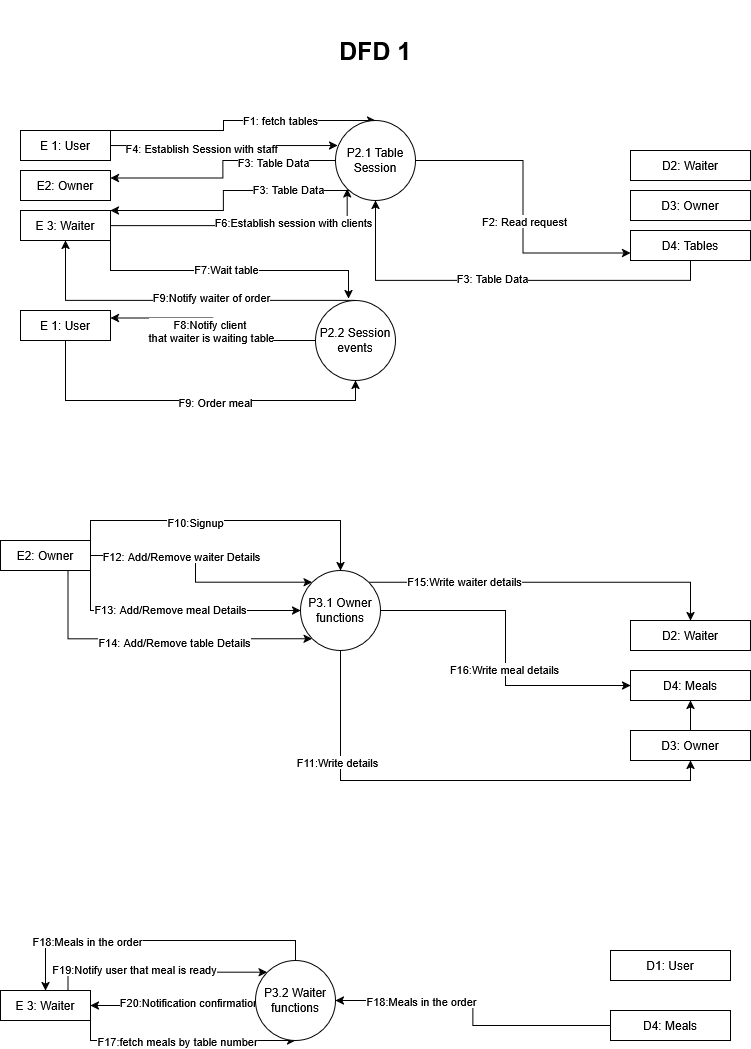

The diagram above was exported from draw.io. Its source (the exported page's mxGraphModel, read from the mxfile embedded in the PNG):
<mxGraphModel dx="1426" dy="751" grid="1" gridSize="10" guides="1" tooltips="1" connect="1" arrows="1" fold="1" page="1" pageScale="1" pageWidth="850" pageHeight="1100" math="0" shadow="0">
  <root>
    <mxCell id="0" />
    <mxCell id="1" parent="0" />
    <mxCell id="1h7EpWtO32W-Do3inuhN-3" value="&lt;font style=&quot;font-size: 25px;&quot;&gt;&lt;b&gt;DFD 1&lt;/b&gt;&lt;/font&gt;" style="text;html=1;align=center;verticalAlign=middle;whiteSpace=wrap;rounded=0;" parent="1" vertex="1">
      <mxGeometry x="370" y="40" width="150" height="100" as="geometry" />
    </mxCell>
    <mxCell id="JPRDk_BOGLBjVJXt9vJh-4" style="edgeStyle=orthogonalEdgeStyle;rounded=0;orthogonalLoop=1;jettySize=auto;html=1;entryX=0.5;entryY=0;entryDx=0;entryDy=0;exitX=1;exitY=0;exitDx=0;exitDy=0;" edge="1" parent="1" source="1h7EpWtO32W-Do3inuhN-4" target="JPRDk_BOGLBjVJXt9vJh-1">
      <mxGeometry relative="1" as="geometry">
        <Array as="points">
          <mxPoint x="293" y="170" />
          <mxPoint x="293" y="160" />
        </Array>
      </mxGeometry>
    </mxCell>
    <mxCell id="JPRDk_BOGLBjVJXt9vJh-5" value="F1: fetch tables" style="edgeLabel;html=1;align=center;verticalAlign=middle;resizable=0;points=[];" vertex="1" connectable="0" parent="JPRDk_BOGLBjVJXt9vJh-4">
      <mxGeometry x="0.3034" y="1" relative="1" as="geometry">
        <mxPoint as="offset" />
      </mxGeometry>
    </mxCell>
    <mxCell id="1h7EpWtO32W-Do3inuhN-4" value="E 1: User" style="rounded=0;whiteSpace=wrap;html=1;" parent="1" vertex="1">
      <mxGeometry x="90" y="170" width="90" height="30" as="geometry" />
    </mxCell>
    <mxCell id="1h7EpWtO32W-Do3inuhN-12" value="E2: Owner" style="rounded=0;whiteSpace=wrap;html=1;" parent="1" vertex="1">
      <mxGeometry x="90" y="210" width="90" height="30" as="geometry" />
    </mxCell>
    <mxCell id="1h7EpWtO32W-Do3inuhN-13" value="D2: Waiter" style="rounded=0;whiteSpace=wrap;html=1;" parent="1" vertex="1">
      <mxGeometry x="700" y="190" width="120" height="30" as="geometry" />
    </mxCell>
    <mxCell id="1h7EpWtO32W-Do3inuhN-14" value="D3: Owner" style="rounded=0;whiteSpace=wrap;html=1;" parent="1" vertex="1">
      <mxGeometry x="700" y="230" width="120" height="30" as="geometry" />
    </mxCell>
    <mxCell id="JPRDk_BOGLBjVJXt9vJh-35" style="edgeStyle=orthogonalEdgeStyle;rounded=0;orthogonalLoop=1;jettySize=auto;html=1;entryX=0.5;entryY=0;entryDx=0;entryDy=0;exitX=1;exitY=0;exitDx=0;exitDy=0;" edge="1" parent="1" source="1h7EpWtO32W-Do3inuhN-37" target="JPRDk_BOGLBjVJXt9vJh-2">
      <mxGeometry relative="1" as="geometry" />
    </mxCell>
    <mxCell id="JPRDk_BOGLBjVJXt9vJh-36" value="F10:Signup" style="edgeLabel;html=1;align=center;verticalAlign=middle;resizable=0;points=[];" vertex="1" connectable="0" parent="JPRDk_BOGLBjVJXt9vJh-35">
      <mxGeometry x="-0.225" y="-1" relative="1" as="geometry">
        <mxPoint as="offset" />
      </mxGeometry>
    </mxCell>
    <mxCell id="JPRDk_BOGLBjVJXt9vJh-39" style="edgeStyle=orthogonalEdgeStyle;rounded=0;orthogonalLoop=1;jettySize=auto;html=1;entryX=0;entryY=0;entryDx=0;entryDy=0;" edge="1" parent="1" source="1h7EpWtO32W-Do3inuhN-37" target="JPRDk_BOGLBjVJXt9vJh-2">
      <mxGeometry relative="1" as="geometry" />
    </mxCell>
    <mxCell id="JPRDk_BOGLBjVJXt9vJh-40" value="F12: Add/Remove waiter Details" style="edgeLabel;html=1;align=center;verticalAlign=middle;resizable=0;points=[];" vertex="1" connectable="0" parent="JPRDk_BOGLBjVJXt9vJh-39">
      <mxGeometry x="-0.4364" y="1" relative="1" as="geometry">
        <mxPoint x="20" y="1" as="offset" />
      </mxGeometry>
    </mxCell>
    <mxCell id="JPRDk_BOGLBjVJXt9vJh-41" style="edgeStyle=orthogonalEdgeStyle;rounded=0;orthogonalLoop=1;jettySize=auto;html=1;entryX=0;entryY=0.5;entryDx=0;entryDy=0;exitX=1;exitY=1;exitDx=0;exitDy=0;" edge="1" parent="1" source="1h7EpWtO32W-Do3inuhN-37" target="JPRDk_BOGLBjVJXt9vJh-2">
      <mxGeometry relative="1" as="geometry" />
    </mxCell>
    <mxCell id="JPRDk_BOGLBjVJXt9vJh-43" value="F13: Add/Remove meal Details" style="edgeLabel;html=1;align=center;verticalAlign=middle;resizable=0;points=[];" vertex="1" connectable="0" parent="JPRDk_BOGLBjVJXt9vJh-41">
      <mxGeometry x="-0.0441" y="2" relative="1" as="geometry">
        <mxPoint as="offset" />
      </mxGeometry>
    </mxCell>
    <mxCell id="JPRDk_BOGLBjVJXt9vJh-44" style="edgeStyle=orthogonalEdgeStyle;rounded=0;orthogonalLoop=1;jettySize=auto;html=1;entryX=0;entryY=1;entryDx=0;entryDy=0;exitX=0.75;exitY=1;exitDx=0;exitDy=0;" edge="1" parent="1" source="1h7EpWtO32W-Do3inuhN-37" target="JPRDk_BOGLBjVJXt9vJh-2">
      <mxGeometry relative="1" as="geometry" />
    </mxCell>
    <mxCell id="JPRDk_BOGLBjVJXt9vJh-45" value="F14: Add/Remove table Details" style="edgeLabel;html=1;align=center;verticalAlign=middle;resizable=0;points=[];" vertex="1" connectable="0" parent="JPRDk_BOGLBjVJXt9vJh-44">
      <mxGeometry x="0.1123" y="-3" relative="1" as="geometry">
        <mxPoint as="offset" />
      </mxGeometry>
    </mxCell>
    <mxCell id="1h7EpWtO32W-Do3inuhN-37" value="E2: Owner" style="rounded=0;whiteSpace=wrap;html=1;" parent="1" vertex="1">
      <mxGeometry x="70" y="580" width="90" height="30" as="geometry" />
    </mxCell>
    <mxCell id="JPRDk_BOGLBjVJXt9vJh-58" style="edgeStyle=orthogonalEdgeStyle;rounded=0;orthogonalLoop=1;jettySize=auto;html=1;entryX=0.5;entryY=1;entryDx=0;entryDy=0;exitX=1;exitY=1;exitDx=0;exitDy=0;" edge="1" parent="1" source="1h7EpWtO32W-Do3inuhN-39" target="JPRDk_BOGLBjVJXt9vJh-55">
      <mxGeometry relative="1" as="geometry">
        <Array as="points">
          <mxPoint x="160" y="1080" />
        </Array>
      </mxGeometry>
    </mxCell>
    <mxCell id="JPRDk_BOGLBjVJXt9vJh-59" value="F17:fetch meals by table number" style="edgeLabel;html=1;align=center;verticalAlign=middle;resizable=0;points=[];" vertex="1" connectable="0" parent="JPRDk_BOGLBjVJXt9vJh-58">
      <mxGeometry x="0.1417" y="2" relative="1" as="geometry">
        <mxPoint x="-22" y="2" as="offset" />
      </mxGeometry>
    </mxCell>
    <mxCell id="JPRDk_BOGLBjVJXt9vJh-64" style="edgeStyle=orthogonalEdgeStyle;rounded=0;orthogonalLoop=1;jettySize=auto;html=1;entryX=0;entryY=0;entryDx=0;entryDy=0;exitX=0.75;exitY=0;exitDx=0;exitDy=0;" edge="1" parent="1" source="1h7EpWtO32W-Do3inuhN-39" target="JPRDk_BOGLBjVJXt9vJh-55">
      <mxGeometry relative="1" as="geometry" />
    </mxCell>
    <mxCell id="JPRDk_BOGLBjVJXt9vJh-65" value="F19:Notify user that meal is ready" style="edgeLabel;html=1;align=center;verticalAlign=middle;resizable=0;points=[];" vertex="1" connectable="0" parent="JPRDk_BOGLBjVJXt9vJh-64">
      <mxGeometry x="-0.2239" y="2" relative="1" as="geometry">
        <mxPoint as="offset" />
      </mxGeometry>
    </mxCell>
    <mxCell id="1h7EpWtO32W-Do3inuhN-39" value="E 3: Waiter" style="rounded=0;whiteSpace=wrap;html=1;" parent="1" vertex="1">
      <mxGeometry x="70" y="1030" width="90" height="30" as="geometry" />
    </mxCell>
    <mxCell id="JPRDk_BOGLBjVJXt9vJh-50" value="" style="edgeStyle=orthogonalEdgeStyle;rounded=0;orthogonalLoop=1;jettySize=auto;html=1;" edge="1" parent="1" source="1h7EpWtO32W-Do3inuhN-40" target="JPRDk_BOGLBjVJXt9vJh-49">
      <mxGeometry relative="1" as="geometry" />
    </mxCell>
    <mxCell id="1h7EpWtO32W-Do3inuhN-40" value="D3: Owner" style="rounded=0;whiteSpace=wrap;html=1;" parent="1" vertex="1">
      <mxGeometry x="700" y="770" width="120" height="30" as="geometry" />
    </mxCell>
    <mxCell id="1h7EpWtO32W-Do3inuhN-41" value="D2: Waiter" style="rounded=0;whiteSpace=wrap;html=1;" parent="1" vertex="1">
      <mxGeometry x="700" y="660" width="120" height="30" as="geometry" />
    </mxCell>
    <mxCell id="JPRDk_BOGLBjVJXt9vJh-8" style="edgeStyle=orthogonalEdgeStyle;rounded=0;orthogonalLoop=1;jettySize=auto;html=1;entryX=0;entryY=0.75;entryDx=0;entryDy=0;" edge="1" parent="1" source="JPRDk_BOGLBjVJXt9vJh-1" target="JPRDk_BOGLBjVJXt9vJh-6">
      <mxGeometry relative="1" as="geometry" />
    </mxCell>
    <mxCell id="JPRDk_BOGLBjVJXt9vJh-9" value="F2: Read request" style="edgeLabel;html=1;align=center;verticalAlign=middle;resizable=0;points=[];" vertex="1" connectable="0" parent="JPRDk_BOGLBjVJXt9vJh-8">
      <mxGeometry x="-0.1577" y="1" relative="1" as="geometry">
        <mxPoint y="38" as="offset" />
      </mxGeometry>
    </mxCell>
    <mxCell id="JPRDk_BOGLBjVJXt9vJh-12" style="edgeStyle=orthogonalEdgeStyle;rounded=0;orthogonalLoop=1;jettySize=auto;html=1;entryX=1;entryY=0.25;entryDx=0;entryDy=0;" edge="1" parent="1" source="JPRDk_BOGLBjVJXt9vJh-1" target="1h7EpWtO32W-Do3inuhN-12">
      <mxGeometry relative="1" as="geometry" />
    </mxCell>
    <mxCell id="JPRDk_BOGLBjVJXt9vJh-13" value="F3: Table Data" style="edgeLabel;html=1;align=center;verticalAlign=middle;resizable=0;points=[];" vertex="1" connectable="0" parent="JPRDk_BOGLBjVJXt9vJh-12">
      <mxGeometry x="-0.4804" y="1" relative="1" as="geometry">
        <mxPoint as="offset" />
      </mxGeometry>
    </mxCell>
    <mxCell id="JPRDk_BOGLBjVJXt9vJh-14" style="edgeStyle=orthogonalEdgeStyle;rounded=0;orthogonalLoop=1;jettySize=auto;html=1;entryX=1;entryY=0;entryDx=0;entryDy=0;" edge="1" parent="1" source="JPRDk_BOGLBjVJXt9vJh-1" target="JPRDk_BOGLBjVJXt9vJh-3">
      <mxGeometry relative="1" as="geometry">
        <Array as="points">
          <mxPoint x="293" y="230" />
          <mxPoint x="293" y="250" />
        </Array>
      </mxGeometry>
    </mxCell>
    <mxCell id="JPRDk_BOGLBjVJXt9vJh-15" value="F3: Table Data" style="edgeLabel;html=1;align=center;verticalAlign=middle;resizable=0;points=[];" vertex="1" connectable="0" parent="JPRDk_BOGLBjVJXt9vJh-14">
      <mxGeometry x="-0.5281" y="-2" relative="1" as="geometry">
        <mxPoint as="offset" />
      </mxGeometry>
    </mxCell>
    <mxCell id="JPRDk_BOGLBjVJXt9vJh-1" value="P2.1 Table Session" style="ellipse;whiteSpace=wrap;html=1;aspect=fixed;" vertex="1" parent="1">
      <mxGeometry x="405" y="160" width="80" height="80" as="geometry" />
    </mxCell>
    <mxCell id="JPRDk_BOGLBjVJXt9vJh-37" style="edgeStyle=orthogonalEdgeStyle;rounded=0;orthogonalLoop=1;jettySize=auto;html=1;entryX=0.5;entryY=1;entryDx=0;entryDy=0;exitX=0.5;exitY=1;exitDx=0;exitDy=0;" edge="1" parent="1" source="JPRDk_BOGLBjVJXt9vJh-2" target="1h7EpWtO32W-Do3inuhN-40">
      <mxGeometry relative="1" as="geometry" />
    </mxCell>
    <mxCell id="JPRDk_BOGLBjVJXt9vJh-38" value="F11:Write details" style="edgeLabel;html=1;align=center;verticalAlign=middle;resizable=0;points=[];" vertex="1" connectable="0" parent="JPRDk_BOGLBjVJXt9vJh-37">
      <mxGeometry x="-0.5545" y="-4" relative="1" as="geometry">
        <mxPoint as="offset" />
      </mxGeometry>
    </mxCell>
    <mxCell id="JPRDk_BOGLBjVJXt9vJh-46" style="edgeStyle=orthogonalEdgeStyle;rounded=0;orthogonalLoop=1;jettySize=auto;html=1;entryX=0.5;entryY=0;entryDx=0;entryDy=0;exitX=1;exitY=0;exitDx=0;exitDy=0;" edge="1" parent="1" source="JPRDk_BOGLBjVJXt9vJh-2" target="1h7EpWtO32W-Do3inuhN-41">
      <mxGeometry relative="1" as="geometry" />
    </mxCell>
    <mxCell id="JPRDk_BOGLBjVJXt9vJh-47" value="F15:Write waiter details" style="edgeLabel;html=1;align=center;verticalAlign=middle;resizable=0;points=[];" vertex="1" connectable="0" parent="JPRDk_BOGLBjVJXt9vJh-46">
      <mxGeometry x="-0.4738" y="1" relative="1" as="geometry">
        <mxPoint as="offset" />
      </mxGeometry>
    </mxCell>
    <mxCell id="JPRDk_BOGLBjVJXt9vJh-51" style="edgeStyle=orthogonalEdgeStyle;rounded=0;orthogonalLoop=1;jettySize=auto;html=1;entryX=0;entryY=0.5;entryDx=0;entryDy=0;" edge="1" parent="1" source="JPRDk_BOGLBjVJXt9vJh-2" target="JPRDk_BOGLBjVJXt9vJh-49">
      <mxGeometry relative="1" as="geometry" />
    </mxCell>
    <mxCell id="JPRDk_BOGLBjVJXt9vJh-52" value="F16:Write meal details" style="edgeLabel;html=1;align=center;verticalAlign=middle;resizable=0;points=[];" vertex="1" connectable="0" parent="JPRDk_BOGLBjVJXt9vJh-51">
      <mxGeometry x="0.1262" y="-2" relative="1" as="geometry">
        <mxPoint as="offset" />
      </mxGeometry>
    </mxCell>
    <mxCell id="JPRDk_BOGLBjVJXt9vJh-2" value="P3.1 Owner functions" style="ellipse;whiteSpace=wrap;html=1;aspect=fixed;" vertex="1" parent="1">
      <mxGeometry x="370" y="610" width="80" height="80" as="geometry" />
    </mxCell>
    <mxCell id="JPRDk_BOGLBjVJXt9vJh-23" style="edgeStyle=orthogonalEdgeStyle;rounded=0;orthogonalLoop=1;jettySize=auto;html=1;entryX=0;entryY=1;entryDx=0;entryDy=0;" edge="1" parent="1" source="JPRDk_BOGLBjVJXt9vJh-3" target="JPRDk_BOGLBjVJXt9vJh-1">
      <mxGeometry relative="1" as="geometry" />
    </mxCell>
    <mxCell id="JPRDk_BOGLBjVJXt9vJh-24" value="F6:Establish session with clients" style="edgeLabel;html=1;align=center;verticalAlign=middle;resizable=0;points=[];" vertex="1" connectable="0" parent="JPRDk_BOGLBjVJXt9vJh-23">
      <mxGeometry x="0.3313" y="4" relative="1" as="geometry">
        <mxPoint as="offset" />
      </mxGeometry>
    </mxCell>
    <mxCell id="JPRDk_BOGLBjVJXt9vJh-3" value="E 3: Waiter" style="rounded=0;whiteSpace=wrap;html=1;" vertex="1" parent="1">
      <mxGeometry x="90" y="250" width="90" height="30" as="geometry" />
    </mxCell>
    <mxCell id="JPRDk_BOGLBjVJXt9vJh-10" style="edgeStyle=orthogonalEdgeStyle;rounded=0;orthogonalLoop=1;jettySize=auto;html=1;entryX=0.5;entryY=1;entryDx=0;entryDy=0;" edge="1" parent="1" source="JPRDk_BOGLBjVJXt9vJh-6" target="JPRDk_BOGLBjVJXt9vJh-1">
      <mxGeometry relative="1" as="geometry">
        <Array as="points">
          <mxPoint x="760" y="320" />
          <mxPoint x="445" y="320" />
        </Array>
      </mxGeometry>
    </mxCell>
    <mxCell id="JPRDk_BOGLBjVJXt9vJh-11" value="F3: Table Data" style="edgeLabel;html=1;align=center;verticalAlign=middle;resizable=0;points=[];" vertex="1" connectable="0" parent="JPRDk_BOGLBjVJXt9vJh-10">
      <mxGeometry x="0.0554" y="-3" relative="1" as="geometry">
        <mxPoint as="offset" />
      </mxGeometry>
    </mxCell>
    <mxCell id="JPRDk_BOGLBjVJXt9vJh-6" value="D4: Tables" style="rounded=0;whiteSpace=wrap;html=1;" vertex="1" parent="1">
      <mxGeometry x="700" y="270" width="120" height="30" as="geometry" />
    </mxCell>
    <mxCell id="JPRDk_BOGLBjVJXt9vJh-19" style="edgeStyle=orthogonalEdgeStyle;rounded=0;orthogonalLoop=1;jettySize=auto;html=1;entryX=0.025;entryY=0.313;entryDx=0;entryDy=0;entryPerimeter=0;" edge="1" parent="1" source="1h7EpWtO32W-Do3inuhN-4" target="JPRDk_BOGLBjVJXt9vJh-1">
      <mxGeometry relative="1" as="geometry" />
    </mxCell>
    <mxCell id="JPRDk_BOGLBjVJXt9vJh-20" value="F4: Establish Session with staff" style="edgeLabel;html=1;align=center;verticalAlign=middle;resizable=0;points=[];" vertex="1" connectable="0" parent="JPRDk_BOGLBjVJXt9vJh-19">
      <mxGeometry x="-0.207" y="-2" relative="1" as="geometry">
        <mxPoint as="offset" />
      </mxGeometry>
    </mxCell>
    <mxCell id="JPRDk_BOGLBjVJXt9vJh-29" style="edgeStyle=orthogonalEdgeStyle;rounded=0;orthogonalLoop=1;jettySize=auto;html=1;entryX=1;entryY=0.25;entryDx=0;entryDy=0;" edge="1" parent="1" source="JPRDk_BOGLBjVJXt9vJh-25" target="JPRDk_BOGLBjVJXt9vJh-28">
      <mxGeometry relative="1" as="geometry" />
    </mxCell>
    <mxCell id="JPRDk_BOGLBjVJXt9vJh-30" value="&lt;div&gt;F8:Notify client&amp;nbsp;&lt;/div&gt;&lt;div&gt;that waiter is waiting table&lt;/div&gt;" style="edgeLabel;html=1;align=center;verticalAlign=middle;resizable=0;points=[];" vertex="1" connectable="0" parent="JPRDk_BOGLBjVJXt9vJh-29">
      <mxGeometry x="0.3495" y="-1" relative="1" as="geometry">
        <mxPoint x="27" y="14" as="offset" />
      </mxGeometry>
    </mxCell>
    <mxCell id="JPRDk_BOGLBjVJXt9vJh-33" style="edgeStyle=orthogonalEdgeStyle;rounded=0;orthogonalLoop=1;jettySize=auto;html=1;entryX=0.5;entryY=1;entryDx=0;entryDy=0;" edge="1" parent="1" source="JPRDk_BOGLBjVJXt9vJh-25" target="JPRDk_BOGLBjVJXt9vJh-3">
      <mxGeometry relative="1" as="geometry">
        <Array as="points">
          <mxPoint x="135" y="340" />
        </Array>
      </mxGeometry>
    </mxCell>
    <mxCell id="JPRDk_BOGLBjVJXt9vJh-34" value="F9:Notify waiter of order" style="edgeLabel;html=1;align=center;verticalAlign=middle;resizable=0;points=[];" vertex="1" connectable="0" parent="JPRDk_BOGLBjVJXt9vJh-33">
      <mxGeometry x="-0.1714" y="-4" relative="1" as="geometry">
        <mxPoint as="offset" />
      </mxGeometry>
    </mxCell>
    <mxCell id="JPRDk_BOGLBjVJXt9vJh-25" value="P2.2 Session events" style="ellipse;whiteSpace=wrap;html=1;aspect=fixed;" vertex="1" parent="1">
      <mxGeometry x="385" y="340" width="80" height="80" as="geometry" />
    </mxCell>
    <mxCell id="JPRDk_BOGLBjVJXt9vJh-26" style="edgeStyle=orthogonalEdgeStyle;rounded=0;orthogonalLoop=1;jettySize=auto;html=1;entryX=0.413;entryY=-0.025;entryDx=0;entryDy=0;entryPerimeter=0;exitX=1;exitY=1;exitDx=0;exitDy=0;" edge="1" parent="1" source="JPRDk_BOGLBjVJXt9vJh-3" target="JPRDk_BOGLBjVJXt9vJh-25">
      <mxGeometry relative="1" as="geometry" />
    </mxCell>
    <mxCell id="JPRDk_BOGLBjVJXt9vJh-27" value="F7:Wait table" style="edgeLabel;html=1;align=center;verticalAlign=middle;resizable=0;points=[];" vertex="1" connectable="0" parent="JPRDk_BOGLBjVJXt9vJh-26">
      <mxGeometry x="-0.0289" y="2" relative="1" as="geometry">
        <mxPoint x="1" as="offset" />
      </mxGeometry>
    </mxCell>
    <mxCell id="JPRDk_BOGLBjVJXt9vJh-31" style="edgeStyle=orthogonalEdgeStyle;rounded=0;orthogonalLoop=1;jettySize=auto;html=1;entryX=0.5;entryY=1;entryDx=0;entryDy=0;exitX=0.5;exitY=1;exitDx=0;exitDy=0;" edge="1" parent="1" source="JPRDk_BOGLBjVJXt9vJh-28" target="JPRDk_BOGLBjVJXt9vJh-25">
      <mxGeometry relative="1" as="geometry" />
    </mxCell>
    <mxCell id="JPRDk_BOGLBjVJXt9vJh-32" value="F9: Order meal" style="edgeLabel;html=1;align=center;verticalAlign=middle;resizable=0;points=[];" vertex="1" connectable="0" parent="JPRDk_BOGLBjVJXt9vJh-31">
      <mxGeometry x="0.1297" y="-1" relative="1" as="geometry">
        <mxPoint as="offset" />
      </mxGeometry>
    </mxCell>
    <mxCell id="JPRDk_BOGLBjVJXt9vJh-28" value="E 1: User" style="rounded=0;whiteSpace=wrap;html=1;" vertex="1" parent="1">
      <mxGeometry x="90" y="350" width="90" height="30" as="geometry" />
    </mxCell>
    <mxCell id="JPRDk_BOGLBjVJXt9vJh-49" value="D4: Meals" style="rounded=0;whiteSpace=wrap;html=1;" vertex="1" parent="1">
      <mxGeometry x="700" y="710" width="120" height="30" as="geometry" />
    </mxCell>
    <mxCell id="JPRDk_BOGLBjVJXt9vJh-66" style="edgeStyle=orthogonalEdgeStyle;rounded=0;orthogonalLoop=1;jettySize=auto;html=1;entryX=1;entryY=0.5;entryDx=0;entryDy=0;" edge="1" parent="1" source="JPRDk_BOGLBjVJXt9vJh-55" target="1h7EpWtO32W-Do3inuhN-39">
      <mxGeometry relative="1" as="geometry" />
    </mxCell>
    <mxCell id="JPRDk_BOGLBjVJXt9vJh-67" value="F20:Notification confirmation" style="edgeLabel;html=1;align=center;verticalAlign=middle;resizable=0;points=[];" vertex="1" connectable="0" parent="JPRDk_BOGLBjVJXt9vJh-66">
      <mxGeometry x="-0.2118" y="1" relative="1" as="geometry">
        <mxPoint as="offset" />
      </mxGeometry>
    </mxCell>
    <mxCell id="JPRDk_BOGLBjVJXt9vJh-55" value="P3.2 Waiter functions" style="ellipse;whiteSpace=wrap;html=1;aspect=fixed;" vertex="1" parent="1">
      <mxGeometry x="325" y="1000" width="80" height="80" as="geometry" />
    </mxCell>
    <mxCell id="JPRDk_BOGLBjVJXt9vJh-60" style="edgeStyle=orthogonalEdgeStyle;rounded=0;orthogonalLoop=1;jettySize=auto;html=1;entryX=1;entryY=0.5;entryDx=0;entryDy=0;" edge="1" parent="1" source="JPRDk_BOGLBjVJXt9vJh-56" target="JPRDk_BOGLBjVJXt9vJh-55">
      <mxGeometry relative="1" as="geometry" />
    </mxCell>
    <mxCell id="JPRDk_BOGLBjVJXt9vJh-61" value="F18:Meals in the order" style="edgeLabel;html=1;align=center;verticalAlign=middle;resizable=0;points=[];" vertex="1" connectable="0" parent="JPRDk_BOGLBjVJXt9vJh-60">
      <mxGeometry x="0.4333" relative="1" as="geometry">
        <mxPoint as="offset" />
      </mxGeometry>
    </mxCell>
    <mxCell id="JPRDk_BOGLBjVJXt9vJh-56" value="D4: Meals" style="rounded=0;whiteSpace=wrap;html=1;" vertex="1" parent="1">
      <mxGeometry x="680" y="1050" width="120" height="30" as="geometry" />
    </mxCell>
    <mxCell id="JPRDk_BOGLBjVJXt9vJh-57" value="D1: User" style="rounded=0;whiteSpace=wrap;html=1;" vertex="1" parent="1">
      <mxGeometry x="680" y="990" width="120" height="30" as="geometry" />
    </mxCell>
    <mxCell id="JPRDk_BOGLBjVJXt9vJh-62" style="edgeStyle=orthogonalEdgeStyle;rounded=0;orthogonalLoop=1;jettySize=auto;html=1;entryX=0.5;entryY=0;entryDx=0;entryDy=0;exitX=0.5;exitY=0;exitDx=0;exitDy=0;" edge="1" parent="1" source="JPRDk_BOGLBjVJXt9vJh-55" target="1h7EpWtO32W-Do3inuhN-39">
      <mxGeometry relative="1" as="geometry">
        <mxPoint x="502.5" y="955" as="sourcePoint" />
        <mxPoint x="227.5" y="930" as="targetPoint" />
      </mxGeometry>
    </mxCell>
    <mxCell id="JPRDk_BOGLBjVJXt9vJh-63" value="F18:Meals in the order" style="edgeLabel;html=1;align=center;verticalAlign=middle;resizable=0;points=[];" vertex="1" connectable="0" parent="JPRDk_BOGLBjVJXt9vJh-62">
      <mxGeometry x="0.4333" relative="1" as="geometry">
        <mxPoint as="offset" />
      </mxGeometry>
    </mxCell>
  </root>
</mxGraphModel>